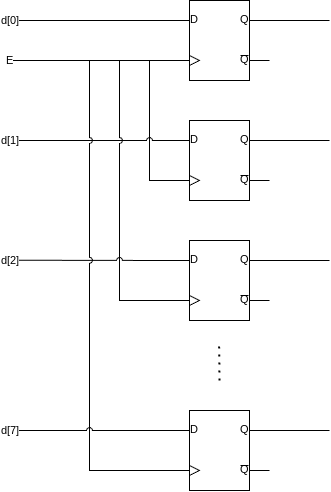

The diagram above was exported from draw.io. Its source (the exported page's mxGraphModel, read from the mxfile embedded in the PNG):
<mxGraphModel dx="447" dy="776" grid="1" gridSize="10" guides="1" tooltips="1" connect="1" arrows="1" fold="1" page="1" pageScale="1" pageWidth="850" pageHeight="1100" math="0" shadow="0">
  <root>
    <mxCell id="0" />
    <mxCell id="1" parent="0" />
    <mxCell id="20" value="E" style="edgeStyle=orthogonalEdgeStyle;html=1;exitX=0;exitY=0.75;exitDx=0;exitDy=0;exitPerimeter=0;endArrow=none;endFill=0;rounded=0;" edge="1" parent="1" source="14">
      <mxGeometry x="1" relative="1" as="geometry">
        <mxPoint x="80" y="210" as="targetPoint" />
        <mxPoint as="offset" />
      </mxGeometry>
    </mxCell>
    <mxCell id="24" value="d[0]" style="edgeStyle=orthogonalEdgeStyle;shape=connector;rounded=0;html=1;exitX=0;exitY=0.25;exitDx=0;exitDy=0;exitPerimeter=0;labelBackgroundColor=default;strokeColor=default;fontFamily=Helvetica;fontSize=11;fontColor=default;endArrow=none;endFill=0;" edge="1" parent="1" source="14">
      <mxGeometry x="1" relative="1" as="geometry">
        <mxPoint x="80" y="170" as="targetPoint" />
        <Array as="points">
          <mxPoint x="200" y="170" />
          <mxPoint x="200" y="170" />
        </Array>
        <mxPoint as="offset" />
      </mxGeometry>
    </mxCell>
    <mxCell id="28" style="edgeStyle=orthogonalEdgeStyle;shape=connector;rounded=0;html=1;exitX=1;exitY=0.25;exitDx=0;exitDy=0;exitPerimeter=0;labelBackgroundColor=default;strokeColor=default;fontFamily=Helvetica;fontSize=11;fontColor=default;endArrow=none;endFill=0;" edge="1" parent="1" source="14">
      <mxGeometry relative="1" as="geometry">
        <mxPoint x="400" y="170" as="targetPoint" />
      </mxGeometry>
    </mxCell>
    <mxCell id="14" value="" style="verticalLabelPosition=bottom;shadow=0;dashed=0;align=center;html=1;verticalAlign=top;shape=mxgraph.electrical.logic_gates.d_type_flip-flop;" vertex="1" parent="1">
      <mxGeometry x="240" y="150" width="100" height="80" as="geometry" />
    </mxCell>
    <mxCell id="21" style="edgeStyle=orthogonalEdgeStyle;shape=connector;rounded=0;html=1;exitX=0;exitY=0.75;exitDx=0;exitDy=0;exitPerimeter=0;labelBackgroundColor=default;strokeColor=default;fontFamily=Helvetica;fontSize=11;fontColor=default;endArrow=none;endFill=0;" edge="1" parent="1" source="15">
      <mxGeometry relative="1" as="geometry">
        <mxPoint x="220" y="210.0000000000001" as="targetPoint" />
      </mxGeometry>
    </mxCell>
    <mxCell id="25" value="d[1]" style="edgeStyle=orthogonalEdgeStyle;shape=connector;rounded=0;html=1;exitX=0;exitY=0.25;exitDx=0;exitDy=0;exitPerimeter=0;labelBackgroundColor=default;strokeColor=default;fontFamily=Helvetica;fontSize=11;fontColor=default;endArrow=none;endFill=0;jumpStyle=arc;" edge="1" parent="1" source="15">
      <mxGeometry x="1" relative="1" as="geometry">
        <mxPoint x="80" y="290" as="targetPoint" />
        <mxPoint as="offset" />
      </mxGeometry>
    </mxCell>
    <mxCell id="29" style="edgeStyle=orthogonalEdgeStyle;shape=connector;rounded=0;html=1;exitX=1;exitY=0.25;exitDx=0;exitDy=0;exitPerimeter=0;labelBackgroundColor=default;strokeColor=default;fontFamily=Helvetica;fontSize=11;fontColor=default;endArrow=none;endFill=0;" edge="1" parent="1" source="15">
      <mxGeometry relative="1" as="geometry">
        <mxPoint x="400" y="290" as="targetPoint" />
      </mxGeometry>
    </mxCell>
    <mxCell id="15" value="" style="verticalLabelPosition=bottom;shadow=0;dashed=0;align=center;html=1;verticalAlign=top;shape=mxgraph.electrical.logic_gates.d_type_flip-flop;" vertex="1" parent="1">
      <mxGeometry x="240" y="270" width="100" height="80" as="geometry" />
    </mxCell>
    <mxCell id="22" style="edgeStyle=orthogonalEdgeStyle;shape=connector;rounded=0;html=1;exitX=0;exitY=0.75;exitDx=0;exitDy=0;exitPerimeter=0;labelBackgroundColor=default;strokeColor=default;fontFamily=Helvetica;fontSize=11;fontColor=default;endArrow=none;endFill=0;jumpStyle=arc;" edge="1" parent="1" source="17">
      <mxGeometry relative="1" as="geometry">
        <mxPoint x="190" y="210.0000000000001" as="targetPoint" />
      </mxGeometry>
    </mxCell>
    <mxCell id="26" value="d[2]" style="edgeStyle=orthogonalEdgeStyle;shape=connector;rounded=0;html=1;exitX=0;exitY=0.25;exitDx=0;exitDy=0;exitPerimeter=0;labelBackgroundColor=default;strokeColor=default;fontFamily=Helvetica;fontSize=11;fontColor=default;endArrow=none;endFill=0;jumpStyle=arc;" edge="1" parent="1" source="17">
      <mxGeometry x="1" relative="1" as="geometry">
        <mxPoint x="80" y="409.7241379310344" as="targetPoint" />
        <mxPoint as="offset" />
      </mxGeometry>
    </mxCell>
    <mxCell id="30" style="edgeStyle=orthogonalEdgeStyle;shape=connector;rounded=0;html=1;exitX=1;exitY=0.25;exitDx=0;exitDy=0;exitPerimeter=0;labelBackgroundColor=default;strokeColor=default;fontFamily=Helvetica;fontSize=11;fontColor=default;endArrow=none;endFill=0;" edge="1" parent="1" source="17">
      <mxGeometry relative="1" as="geometry">
        <mxPoint x="400" y="410" as="targetPoint" />
      </mxGeometry>
    </mxCell>
    <mxCell id="17" value="" style="verticalLabelPosition=bottom;shadow=0;dashed=0;align=center;html=1;verticalAlign=top;shape=mxgraph.electrical.logic_gates.d_type_flip-flop;" vertex="1" parent="1">
      <mxGeometry x="240" y="390" width="100" height="80" as="geometry" />
    </mxCell>
    <mxCell id="23" style="edgeStyle=orthogonalEdgeStyle;shape=connector;rounded=0;html=1;exitX=0;exitY=0.75;exitDx=0;exitDy=0;exitPerimeter=0;labelBackgroundColor=default;strokeColor=default;fontFamily=Helvetica;fontSize=11;fontColor=default;endArrow=none;endFill=0;jumpStyle=arc;" edge="1" parent="1" source="18">
      <mxGeometry relative="1" as="geometry">
        <mxPoint x="160" y="210.0000000000001" as="targetPoint" />
      </mxGeometry>
    </mxCell>
    <mxCell id="27" value="d[7]" style="edgeStyle=orthogonalEdgeStyle;shape=connector;rounded=0;html=1;exitX=0;exitY=0.25;exitDx=0;exitDy=0;exitPerimeter=0;labelBackgroundColor=default;strokeColor=default;fontFamily=Helvetica;fontSize=11;fontColor=default;endArrow=none;endFill=0;jumpStyle=arc;" edge="1" parent="1" source="18">
      <mxGeometry x="1" relative="1" as="geometry">
        <mxPoint x="80" y="580" as="targetPoint" />
        <mxPoint as="offset" />
      </mxGeometry>
    </mxCell>
    <mxCell id="31" style="edgeStyle=orthogonalEdgeStyle;shape=connector;rounded=0;html=1;exitX=1;exitY=0.25;exitDx=0;exitDy=0;exitPerimeter=0;labelBackgroundColor=default;strokeColor=default;fontFamily=Helvetica;fontSize=11;fontColor=default;endArrow=none;endFill=0;" edge="1" parent="1" source="18">
      <mxGeometry relative="1" as="geometry">
        <mxPoint x="400" y="580" as="targetPoint" />
      </mxGeometry>
    </mxCell>
    <mxCell id="18" value="" style="verticalLabelPosition=bottom;shadow=0;dashed=0;align=center;html=1;verticalAlign=top;shape=mxgraph.electrical.logic_gates.d_type_flip-flop;" vertex="1" parent="1">
      <mxGeometry x="240" y="560" width="100" height="80" as="geometry" />
    </mxCell>
    <mxCell id="19" value="" style="endArrow=none;dashed=1;html=1;dashPattern=1 3;strokeWidth=2;" edge="1" parent="1">
      <mxGeometry width="50" height="50" relative="1" as="geometry">
        <mxPoint x="290" y="530" as="sourcePoint" />
        <mxPoint x="289.58" y="490" as="targetPoint" />
      </mxGeometry>
    </mxCell>
  </root>
</mxGraphModel>